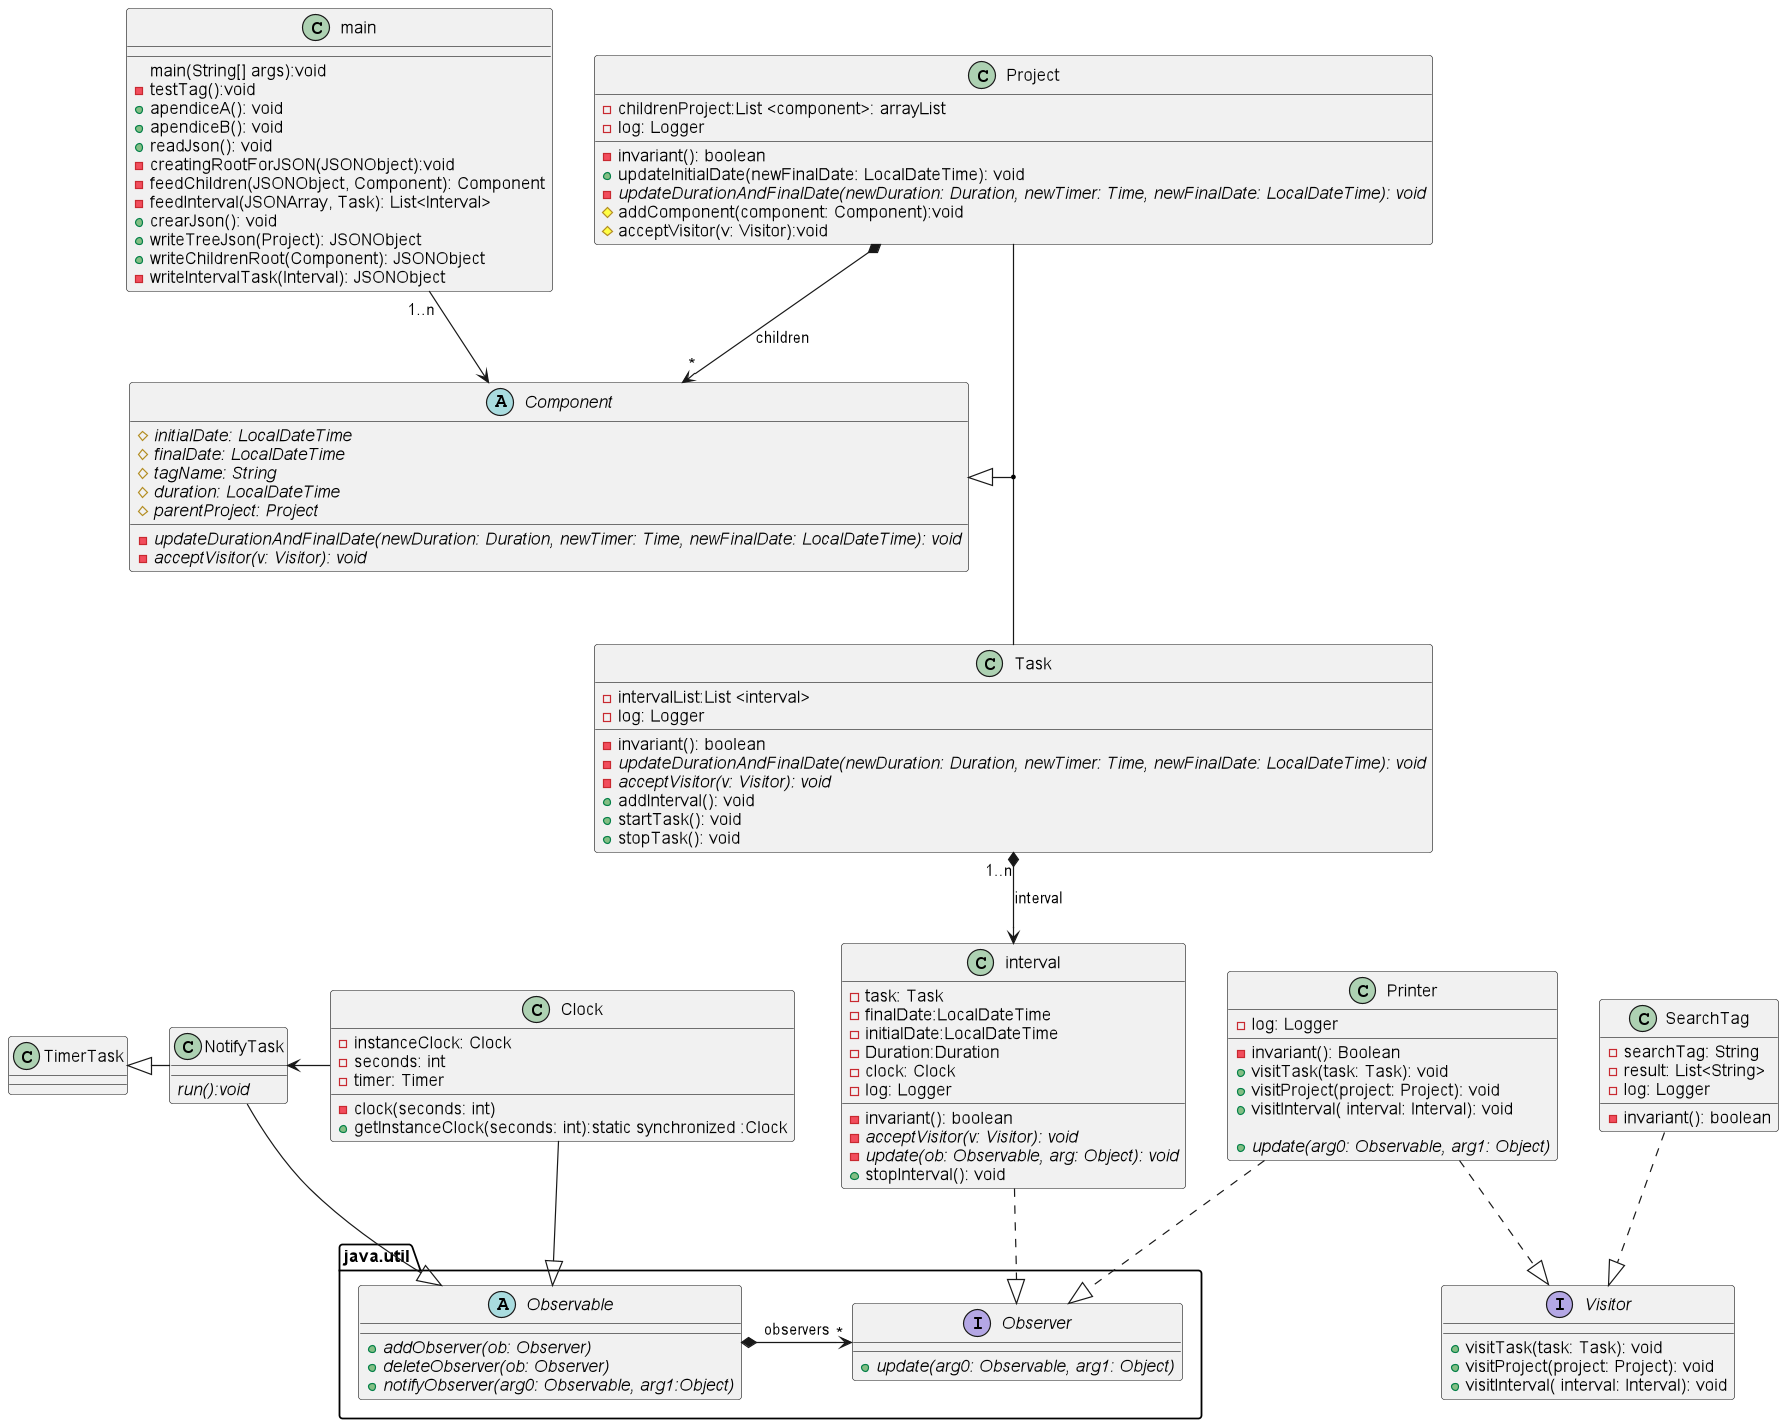

The diagram above was rendered by PlantUML. Its source (embedded in the PNG):
@startuml

'https://plantuml.com/class-diagram



class main{
  main(String[] args):void
  -testTag():void
  +apendiceA(): void
  +apendiceB(): void
  +readJson(): void
  -creatingRootForJSON(JSONObject):void
  -feedChildren(JSONObject, Component): Component
  -feedInterval(JSONArray, Task): List<Interval>
  +crearJson(): void
  +writeTreeJson(Project): JSONObject
  +writeChildrenRoot(Component): JSONObject
  -writeIntervalTask(Interval): JSONObject
}
abstract Component{
    {abstract}#initialDate: LocalDateTime
    {abstract}#finalDate: LocalDateTime
    {abstract}#tagName: String
    {abstract}#duration: LocalDateTime
    {abstract}#parentProject: Project
    {abstract}-updateDurationAndFinalDate(newDuration: Duration, newTimer: Time, newFinalDate: LocalDateTime): void
    {abstract}-acceptVisitor(v: Visitor): void
}

Interface Visitor{
    +visitTask(task: Task): void
    +visitProject(project: Project): void
    +visitInterval( interval: Interval): void

}

class Project{
    -childrenProject:List <component>: arrayList
    -log: Logger
    
    -invariant(): boolean
    +updateInitialDate(newFinalDate: LocalDateTime): void
    {abstract}-updateDurationAndFinalDate(newDuration: Duration, newTimer: Time, newFinalDate: LocalDateTime): void
    #addComponent(component: Component):void
    #acceptVisitor(v: Visitor):void
}

class Task {
    -intervalList:List <interval>
    -log: Logger
    
    -invariant(): boolean
    {abstract}-updateDurationAndFinalDate(newDuration: Duration, newTimer: Time, newFinalDate: LocalDateTime): void
    {abstract}-acceptVisitor(v: Visitor): void
    +addInterval(): void
    +startTask(): void
    +stopTask(): void
}
class interval{
    -task: Task
    -finalDate:LocalDateTime
    -initialDate:LocalDateTime
    -Duration:Duration
    -clock: Clock
    -log: Logger
    
    -invariant(): boolean
    {abstract}-acceptVisitor(v: Visitor): void
    {abstract}-update(ob: Observable, arg: Object): void
    +stopInterval(): void

}

package java.util{

    interface Observer {

        +{abstract}update(arg0: Observable, arg1: Object)

    }

    Abstract Observable
    {
       +{abstract}addObserver(ob: Observer)
       +{abstract}deleteObserver(ob: Observer)
       +{abstract}notifyObserver(arg0: Observable, arg1:Object)
    }



}

class Clock {
    -instanceClock: Clock
    -seconds: int
    -timer: Timer
    -clock(seconds: int)
    +getInstanceClock(seconds: int):static synchronized :Clock

}

class NotifyTask{
    {abstract}run():void
}

class Printer{
    -log: Logger

    -invariant(): Boolean
    +visitTask(task: Task): void
    +visitProject(project: Project): void
    +visitInterval( interval: Interval): void

    +{abstract}update(arg0: Observable, arg1: Object)
}


class SearchTag {
    -searchTag: String
    -result: List<String>
    -log: Logger
    
    
    -invariant(): boolean

}

Clock-left->NotifyTask
NotifyTask--|>Observable
NotifyTask-left-|>TimerTask

SearchTag..|>Visitor

Printer..|>Visitor
Printer..|>Observer

main"1..n"--> Component
Project *--> "*"Component:children

Component <|--down(Project,Task)

Clock--|> Observable
interval ..|> Observer
Observable*--left>"*"Observer:observers
Task "1..n"*--> interval:interval

@enduml